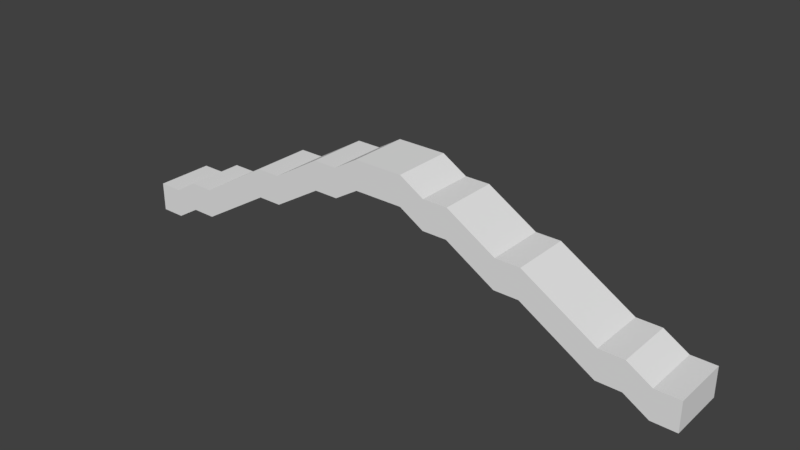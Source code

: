# Source: bridge.blend  (saved by Blender 2.79.0; exported with 4.5.12 LTS)
import bpy
from mathutils import Matrix  # noqa: F401  (used for matrix-valued properties, if any)

bpy.ops.wm.read_factory_settings(use_empty=True)
scene = bpy.context.scene
scene.name = 'Scene'

# ---- collections
col_collection_1 = bpy.data.collections.new('Collection 1'); scene.collection.children.link(col_collection_1)

# ---- world
world_world = bpy.data.worlds.new('World'); scene.world = world_world
world_world.color = (0.05088, 0.05088, 0.05088)
world_world.use_sun_shadow = False
world_world.sun_shadow_jitter_overblur = 0.0
world_world.cycles.sampling_method = 'MANUAL'

# ---- meshes
me_cube_003 = bpy.data.meshes.new('Cube.003')
me_cube_003.from_pydata([(-1.0, -1.0, -1.0), (-1.0, -1.0, 1.0), (-1.0, 1.0, -1.0), (-1.0, 1.0, 1.0), (1.0, -1.0, -1.0), (1.0, -1.0, 1.0), (1.0, 1.0, -1.0), (1.0, 1.0, 1.0), (0.9167, 1.0, -1.0), (0.8333, 1.0, 0.0), (0.75, 1.0, 0.0), (0.6667, 1.0, 1.0), (0.5833, 1.0, 2.0), (0.5, 1.0, 3.0), (0.4167, 1.0, 3.0), (0.3333, 1.0, 4.0), (0.25, 1.0, 5.0), (0.1667, 1.0, 5.0), (0.08333, 1.0, 6.0), (6.706e-08, 1.0, 6.0), (-0.08333, 1.0, 6.0), (-0.1667, 1.0, 5.0), (-0.25, 1.0, 5.0), (-0.3333, 1.0, 4.0), (-0.4167, 1.0, 3.0), (-0.5, 1.0, 3.0), (-0.5833, 1.0, 2.0), (-0.6667, 1.0, 1.0), (-0.75, 1.0, 0.0), (-0.8333, 1.0, 0.0), (-0.9167, 1.0, -1.0), (-0.9167, 1.0, 1.0), (-0.8333, 1.0, 2.0), (-0.75, 1.0, 2.0), (-0.6667, 1.0, 3.0), (-0.5833, 1.0, 4.0), (-0.5, 1.0, 5.0), (-0.4167, 1.0, 5.0), (-0.3333, 1.0, 6.0), (-0.25, 1.0, 7.0), (-0.1667, 1.0, 7.0), (-0.08333, 1.0, 8.0), (-6.706e-08, 1.0, 8.0), (0.08333, 1.0, 8.0), (0.1667, 1.0, 7.0), (0.25, 1.0, 7.0), (0.3333, 1.0, 6.0), (0.4167, 1.0, 5.0), (0.5, 1.0, 5.0), (0.5833, 1.0, 4.0), (0.6667, 1.0, 3.0), (0.75, 1.0, 2.0), (0.8333, 1.0, 2.0), (0.9167, 1.0, 1.0), (-0.9167, -1.0, -1.0), (-0.8333, -1.0, 0.0), (-0.75, -1.0, 0.0), (-0.6667, -1.0, 1.0), (-0.5833, -1.0, 2.0), (-0.5, -1.0, 3.0), (-0.4167, -1.0, 3.0), (-0.3333, -1.0, 4.0), (-0.25, -1.0, 5.0), (-0.1667, -1.0, 5.0), (-0.08333, -1.0, 6.0), (-6.706e-08, -1.0, 6.0), (0.08333, -1.0, 6.0), (0.1667, -1.0, 5.0), (0.25, -1.0, 5.0), (0.3333, -1.0, 4.0), (0.4167, -1.0, 3.0), (0.5, -1.0, 3.0), (0.5833, -1.0, 2.0), (0.6667, -1.0, 1.0), (0.75, -1.0, 0.0), (0.8333, -1.0, 0.0), (0.9167, -1.0, -1.0), (0.9167, -1.0, 1.0), (0.8333, -1.0, 2.0), (0.75, -1.0, 2.0), (0.6667, -1.0, 3.0), (0.5833, -1.0, 4.0), (0.5, -1.0, 5.0), (0.4167, -1.0, 5.0), (0.3333, -1.0, 6.0), (0.25, -1.0, 7.0), (0.1667, -1.0, 7.0), (0.08333, -1.0, 8.0), (6.706e-08, -1.0, 8.0), (-0.08333, -1.0, 8.0), (-0.1667, -1.0, 7.0), (-0.25, -1.0, 7.0), (-0.3333, -1.0, 6.0), (-0.4167, -1.0, 5.0), (-0.5, -1.0, 5.0), (-0.5833, -1.0, 4.0), (-0.6667, -1.0, 3.0), (-0.75, -1.0, 2.0), (-0.8333, -1.0, 2.0), (-0.9167, -1.0, 1.0)], [], [(0, 1, 3, 2), (8, 53, 7, 6), (6, 7, 5, 4), (54, 99, 1, 0), (8, 6, 4, 76), (31, 3, 1, 99), (7, 53, 77, 5), (53, 52, 78, 77), (52, 51, 79, 78), (51, 50, 80, 79), (50, 49, 81, 80), (49, 48, 82, 81), (48, 47, 83, 82), (47, 46, 84, 83), (46, 45, 85, 84), (45, 44, 86, 85), (44, 43, 87, 86), (43, 42, 88, 87), (42, 41, 89, 88), (41, 40, 90, 89), (40, 39, 91, 90), (39, 38, 92, 91), (38, 37, 93, 92), (37, 36, 94, 93), (36, 35, 95, 94), (35, 34, 96, 95), (34, 33, 97, 96), (33, 32, 98, 97), (32, 31, 99, 98), (2, 30, 54, 0), (30, 29, 55, 54), (29, 28, 56, 55), (28, 27, 57, 56), (27, 26, 58, 57), (26, 25, 59, 58), (25, 24, 60, 59), (24, 23, 61, 60), (23, 22, 62, 61), (22, 21, 63, 62), (21, 20, 64, 63), (20, 19, 65, 64), (19, 18, 66, 65), (18, 17, 67, 66), (17, 16, 68, 67), (16, 15, 69, 68), (15, 14, 70, 69), (14, 13, 71, 70), (13, 12, 72, 71), (12, 11, 73, 72), (11, 10, 74, 73), (10, 9, 75, 74), (9, 8, 76, 75), (4, 5, 77, 76), (76, 77, 78, 75), (75, 78, 79, 74), (74, 79, 80, 73), (73, 80, 81, 72), (72, 81, 82, 71), (71, 82, 83, 70), (70, 83, 84, 69), (69, 84, 85, 68), (68, 85, 86, 67), (67, 86, 87, 66), (66, 87, 88, 65), (65, 88, 89, 64), (64, 89, 90, 63), (63, 90, 91, 62), (62, 91, 92, 61), (61, 92, 93, 60), (60, 93, 94, 59), (59, 94, 95, 58), (58, 95, 96, 57), (57, 96, 97, 56), (56, 97, 98, 55), (55, 98, 99, 54), (2, 3, 31, 30), (30, 31, 32, 29), (29, 32, 33, 28), (28, 33, 34, 27), (27, 34, 35, 26), (26, 35, 36, 25), (25, 36, 37, 24), (24, 37, 38, 23), (23, 38, 39, 22), (22, 39, 40, 21), (21, 40, 41, 20), (20, 41, 42, 19), (19, 42, 43, 18), (18, 43, 44, 17), (17, 44, 45, 16), (16, 45, 46, 15), (15, 46, 47, 14), (14, 47, 48, 13), (13, 48, 49, 12), (12, 49, 50, 11), (11, 50, 51, 10), (10, 51, 52, 9), (9, 52, 53, 8)])
me_cube_003.use_remesh_preserve_volume = False
me_cube_003.use_remesh_preserve_attributes = False
me_cube_003.use_mirror_vertex_groups = False
me_cube_003.update()

# ---- objects
ob_cube = bpy.data.objects.new('Cube', me_cube_003)

# ---- transforms, parenting, visibility, modifiers, constraints
ob_cube.location = (0.0, 0.0, 0.0)
ob_cube.scale = (20.0, 2.0, 1.0)
ob_cube.lineart.crease_threshold = 0.0

# ---- collection membership
col_collection_1.objects.link(ob_cube)

# ---- scene / render settings (as saved in the file)
scene.frame_start = 1; scene.frame_end = 250; scene.frame_set(1)
scene.render.engine = 'BLENDER_EEVEE_NEXT'
scene.render.resolution_percentage = 50
scene.render.dither_intensity = 0.0
scene.cycles.use_denoising = False
scene.cycles.samples = 128
scene.cycles.sampling_pattern = 'TABULATED_SOBOL'
scene.cycles.use_adaptive_sampling = False
scene.cycles.use_light_tree = False
scene.cycles.blur_glossy = 0.0
scene.cycles.sample_clamp_indirect = 0.0
scene.view_settings.view_transform = 'Standard'
bpy.context.view_layer.update()

# ---- added for rendering (the .blend has no active camera and no usable light): camera, sun
cam_auto = bpy.data.cameras.new('AutoCamera')
cam_auto.lens = 50.0
cam_auto.sensor_width = 36.0
cam_auto.clip_end = 1000.0
ob_auto_camera = bpy.data.objects.new('AutoCamera', cam_auto)
scene.collection.objects.link(ob_auto_camera)
ob_auto_camera.location = (38.1143, -45.7372, 33.9915)
ob_auto_camera.rotation_euler = (1.09748, -7.21219e-08, 0.694738)
scene.camera = ob_auto_camera
light_auto_sun = bpy.data.lights.new('AutoSun', 'SUN')
light_auto_sun.energy = 3.0
light_auto_sun.angle = 0.0523599
ob_auto_sun = bpy.data.objects.new('AutoSun', light_auto_sun)
scene.collection.objects.link(ob_auto_sun)
ob_auto_sun.rotation_euler = (0.872665, 0.174533, 0.523599)
bpy.context.view_layer.update()
